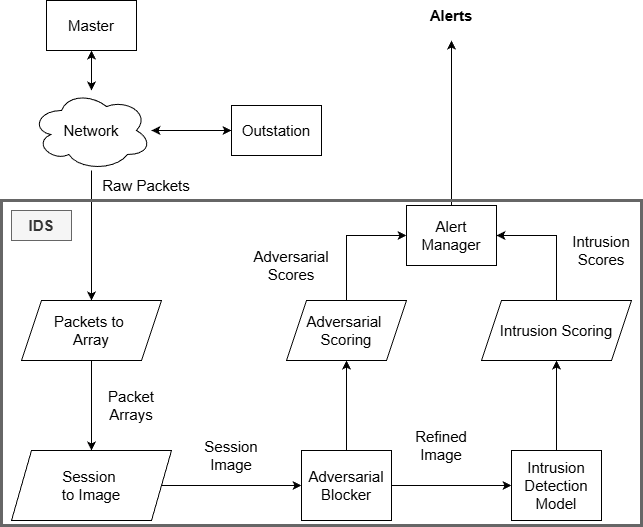

The diagram above was exported from draw.io. Its source (the exported page's mxGraphModel, read from the mxfile embedded in the PNG):
<mxGraphModel dx="1412" dy="777" grid="1" gridSize="10" guides="1" tooltips="1" connect="1" arrows="1" fold="1" page="1" pageScale="1" pageWidth="850" pageHeight="1100" math="0" shadow="0">
  <root>
    <mxCell id="0" />
    <mxCell id="1" parent="0" />
    <mxCell id="kJIAY4NYZRhJVpYlt0JH-1" parent="1" style="rounded=0;whiteSpace=wrap;html=1;fontSize=15;" value="Master" vertex="1">
      <mxGeometry height="50" width="90" x="305" y="40" as="geometry" />
    </mxCell>
    <mxCell id="kJIAY4NYZRhJVpYlt0JH-5" edge="1" parent="1" source="kJIAY4NYZRhJVpYlt0JH-2" style="edgeStyle=orthogonalEdgeStyle;rounded=0;orthogonalLoop=1;jettySize=auto;html=1;fontSize=15;" target="kJIAY4NYZRhJVpYlt0JH-3">
      <mxGeometry relative="1" as="geometry" />
    </mxCell>
    <mxCell id="kJIAY4NYZRhJVpYlt0JH-2" parent="1" style="rounded=0;whiteSpace=wrap;html=1;fontSize=15;" value="Outstation" vertex="1">
      <mxGeometry height="50" width="90" x="490" y="145" as="geometry" />
    </mxCell>
    <mxCell id="kJIAY4NYZRhJVpYlt0JH-12" edge="1" parent="1" source="kJIAY4NYZRhJVpYlt0JH-3" style="edgeStyle=orthogonalEdgeStyle;rounded=0;orthogonalLoop=1;jettySize=auto;html=1;entryX=0.5;entryY=0;entryDx=0;entryDy=0;fontSize=15;" target="kJIAY4NYZRhJVpYlt0JH-10">
      <mxGeometry relative="1" as="geometry" />
    </mxCell>
    <mxCell id="kJIAY4NYZRhJVpYlt0JH-18" edge="1" parent="1" source="kJIAY4NYZRhJVpYlt0JH-3" style="edgeStyle=orthogonalEdgeStyle;rounded=0;orthogonalLoop=1;jettySize=auto;html=1;fontSize=15;" target="kJIAY4NYZRhJVpYlt0JH-2">
      <mxGeometry relative="1" as="geometry" />
    </mxCell>
    <mxCell id="kJIAY4NYZRhJVpYlt0JH-3" parent="1" style="ellipse;shape=cloud;whiteSpace=wrap;html=1;fontSize=15;" value="Network" vertex="1">
      <mxGeometry height="80" width="120" x="290" y="130" as="geometry" />
    </mxCell>
    <mxCell id="kJIAY4NYZRhJVpYlt0JH-13" edge="1" parent="1" source="kJIAY4NYZRhJVpYlt0JH-10" style="edgeStyle=orthogonalEdgeStyle;rounded=0;orthogonalLoop=1;jettySize=auto;html=1;entryX=0.5;entryY=0;entryDx=0;entryDy=0;fontSize=15;" target="kJIAY4NYZRhJVpYlt0JH-11">
      <mxGeometry relative="1" as="geometry" />
    </mxCell>
    <mxCell id="kJIAY4NYZRhJVpYlt0JH-10" parent="1" style="shape=parallelogram;perimeter=parallelogramPerimeter;whiteSpace=wrap;html=1;fixedSize=1;fontSize=15;" value="Packets to&amp;nbsp;&lt;div&gt;Array&lt;/div&gt;" vertex="1">
      <mxGeometry height="60" width="140" x="280" y="340" as="geometry" />
    </mxCell>
    <mxCell id="kJIAY4NYZRhJVpYlt0JH-16" edge="1" parent="1" source="kJIAY4NYZRhJVpYlt0JH-11" style="edgeStyle=orthogonalEdgeStyle;rounded=0;orthogonalLoop=1;jettySize=auto;html=1;fontSize=15;" target="kJIAY4NYZRhJVpYlt0JH-14">
      <mxGeometry relative="1" as="geometry" />
    </mxCell>
    <mxCell id="kJIAY4NYZRhJVpYlt0JH-11" parent="1" style="shape=parallelogram;perimeter=parallelogramPerimeter;whiteSpace=wrap;html=1;fixedSize=1;fontSize=15;" value="Session&amp;nbsp;&lt;div&gt;to Image&lt;/div&gt;" vertex="1">
      <mxGeometry height="70" width="160" x="270" y="490" as="geometry" />
    </mxCell>
    <mxCell id="kJIAY4NYZRhJVpYlt0JH-17" edge="1" parent="1" source="kJIAY4NYZRhJVpYlt0JH-14" style="edgeStyle=orthogonalEdgeStyle;rounded=0;orthogonalLoop=1;jettySize=auto;html=1;fontSize=15;" target="kJIAY4NYZRhJVpYlt0JH-15">
      <mxGeometry relative="1" as="geometry" />
    </mxCell>
    <mxCell id="kJIAY4NYZRhJVpYlt0JH-25" edge="1" parent="1" source="kJIAY4NYZRhJVpYlt0JH-14" style="edgeStyle=orthogonalEdgeStyle;rounded=0;orthogonalLoop=1;jettySize=auto;html=1;fontSize=15;" target="kJIAY4NYZRhJVpYlt0JH-20" value="">
      <mxGeometry relative="1" as="geometry" />
    </mxCell>
    <mxCell id="kJIAY4NYZRhJVpYlt0JH-14" parent="1" style="rounded=0;whiteSpace=wrap;html=1;fontSize=15;" value="Adversarial Blocker" vertex="1">
      <mxGeometry height="70" width="90" x="560" y="490" as="geometry" />
    </mxCell>
    <mxCell id="kJIAY4NYZRhJVpYlt0JH-26" edge="1" parent="1" source="kJIAY4NYZRhJVpYlt0JH-15" style="edgeStyle=orthogonalEdgeStyle;rounded=0;orthogonalLoop=1;jettySize=auto;html=1;fontSize=15;" target="kJIAY4NYZRhJVpYlt0JH-22" value="">
      <mxGeometry relative="1" as="geometry" />
    </mxCell>
    <mxCell id="kJIAY4NYZRhJVpYlt0JH-15" parent="1" style="rounded=0;whiteSpace=wrap;html=1;fontSize=15;" value="Intrusion Detection Model" vertex="1">
      <mxGeometry height="70" width="90" x="770" y="490" as="geometry" />
    </mxCell>
    <mxCell id="kJIAY4NYZRhJVpYlt0JH-27" edge="1" parent="1" source="kJIAY4NYZRhJVpYlt0JH-20" style="edgeStyle=orthogonalEdgeStyle;rounded=0;orthogonalLoop=1;jettySize=auto;html=1;entryX=0;entryY=0.5;entryDx=0;entryDy=0;fontSize=15;" target="kJIAY4NYZRhJVpYlt0JH-23">
      <mxGeometry relative="1" as="geometry" />
    </mxCell>
    <mxCell id="kJIAY4NYZRhJVpYlt0JH-20" parent="1" style="shape=parallelogram;perimeter=parallelogramPerimeter;whiteSpace=wrap;html=1;fixedSize=1;fontSize=15;" value="Adversarial&amp;nbsp;&lt;div&gt;Scoring&lt;/div&gt;" vertex="1">
      <mxGeometry height="60" width="120" x="545" y="340" as="geometry" />
    </mxCell>
    <mxCell id="kJIAY4NYZRhJVpYlt0JH-28" edge="1" parent="1" source="kJIAY4NYZRhJVpYlt0JH-22" style="edgeStyle=orthogonalEdgeStyle;rounded=0;orthogonalLoop=1;jettySize=auto;html=1;entryX=1;entryY=0.5;entryDx=0;entryDy=0;fontSize=15;" target="kJIAY4NYZRhJVpYlt0JH-23">
      <mxGeometry relative="1" as="geometry" />
    </mxCell>
    <mxCell id="kJIAY4NYZRhJVpYlt0JH-22" parent="1" style="shape=parallelogram;perimeter=parallelogramPerimeter;whiteSpace=wrap;html=1;fixedSize=1;fontSize=15;" value="Intrusion Scoring" vertex="1">
      <mxGeometry height="60" width="150" x="740" y="340" as="geometry" />
    </mxCell>
    <mxCell id="kJIAY4NYZRhJVpYlt0JH-29" edge="1" parent="1" source="kJIAY4NYZRhJVpYlt0JH-23" style="edgeStyle=orthogonalEdgeStyle;rounded=0;orthogonalLoop=1;jettySize=auto;html=1;fontSize=15;">
      <mxGeometry relative="1" as="geometry">
        <mxPoint x="710" y="80" as="targetPoint" />
      </mxGeometry>
    </mxCell>
    <mxCell id="kJIAY4NYZRhJVpYlt0JH-23" parent="1" style="rounded=0;whiteSpace=wrap;html=1;fontSize=15;" value="Alert Manager" vertex="1">
      <mxGeometry height="60" width="90" x="665" y="245" as="geometry" />
    </mxCell>
    <mxCell id="kJIAY4NYZRhJVpYlt0JH-30" parent="1" style="rounded=0;whiteSpace=wrap;html=1;fillColor=none;fontSize=15;strokeWidth=3;fontColor=#333333;strokeColor=#666666;" value="" vertex="1">
      <mxGeometry height="325" width="640" x="260" y="240" as="geometry" />
    </mxCell>
    <mxCell id="kJIAY4NYZRhJVpYlt0JH-31" parent="1" style="text;html=1;align=center;verticalAlign=middle;whiteSpace=wrap;rounded=0;fontSize=15;" value="&lt;font&gt;Raw Packets&lt;/font&gt;" vertex="1">
      <mxGeometry height="30" width="90" x="360" y="210" as="geometry" />
    </mxCell>
    <mxCell id="kJIAY4NYZRhJVpYlt0JH-32" parent="1" style="text;html=1;align=center;verticalAlign=middle;whiteSpace=wrap;rounded=0;fontStyle=1;fontSize=15;fillColor=#f5f5f5;fontColor=#333333;strokeColor=#666666;" value="&lt;font&gt;IDS&lt;/font&gt;" vertex="1">
      <mxGeometry height="30" width="60" x="270" y="250" as="geometry" />
    </mxCell>
    <mxCell id="kJIAY4NYZRhJVpYlt0JH-33" parent="1" style="text;html=1;align=center;verticalAlign=middle;whiteSpace=wrap;rounded=0;" value="&lt;font style=&quot;font-size: 15px;&quot;&gt;Packet Arrays&lt;/font&gt;" vertex="1">
      <mxGeometry height="30" width="60" x="360" y="430" as="geometry" />
    </mxCell>
    <mxCell id="kJIAY4NYZRhJVpYlt0JH-34" parent="1" style="text;html=1;align=center;verticalAlign=middle;whiteSpace=wrap;rounded=0;" value="&lt;font style=&quot;font-size: 15px;&quot;&gt;Session Image&lt;/font&gt;" vertex="1">
      <mxGeometry height="30" width="60" x="460" y="480" as="geometry" />
    </mxCell>
    <mxCell id="kJIAY4NYZRhJVpYlt0JH-35" parent="1" style="text;html=1;align=center;verticalAlign=middle;whiteSpace=wrap;rounded=0;" value="&lt;font style=&quot;font-size: 15px;&quot;&gt;Refined Image&lt;/font&gt;" vertex="1">
      <mxGeometry height="30" width="60" x="670" y="470" as="geometry" />
    </mxCell>
    <mxCell id="kJIAY4NYZRhJVpYlt0JH-36" parent="1" style="text;html=1;align=center;verticalAlign=middle;whiteSpace=wrap;rounded=0;" value="&lt;font style=&quot;font-size: 15px;&quot;&gt;&lt;b&gt;Alerts&lt;/b&gt;&lt;/font&gt;" vertex="1">
      <mxGeometry height="30" width="60" x="680" y="40" as="geometry" />
    </mxCell>
    <mxCell id="kJIAY4NYZRhJVpYlt0JH-37" parent="1" style="text;html=1;align=center;verticalAlign=middle;whiteSpace=wrap;rounded=0;" value="&lt;font style=&quot;font-size: 15px;&quot;&gt;Adversarial Scores&lt;/font&gt;" vertex="1">
      <mxGeometry height="30" width="60" x="520" y="290" as="geometry" />
    </mxCell>
    <mxCell id="kJIAY4NYZRhJVpYlt0JH-38" parent="1" style="text;html=1;align=center;verticalAlign=middle;whiteSpace=wrap;rounded=0;" value="&lt;font style=&quot;font-size: 15px;&quot;&gt;Intrusion&lt;/font&gt;&lt;div&gt;&lt;font style=&quot;font-size: 15px;&quot;&gt;Scores&lt;/font&gt;&lt;/div&gt;" vertex="1">
      <mxGeometry height="30" width="60" x="830" y="275" as="geometry" />
    </mxCell>
    <mxCell id="lMDE3rI4SdrkHMPhx7RF-1" edge="1" parent="1" source="kJIAY4NYZRhJVpYlt0JH-3" style="endArrow=classic;startArrow=classic;html=1;rounded=0;entryX=0.5;entryY=1;entryDx=0;entryDy=0;" target="kJIAY4NYZRhJVpYlt0JH-1" value="">
      <mxGeometry height="50" relative="1" width="50" as="geometry">
        <mxPoint x="420" y="200" as="sourcePoint" />
        <mxPoint x="470" y="150" as="targetPoint" />
      </mxGeometry>
    </mxCell>
  </root>
</mxGraphModel>